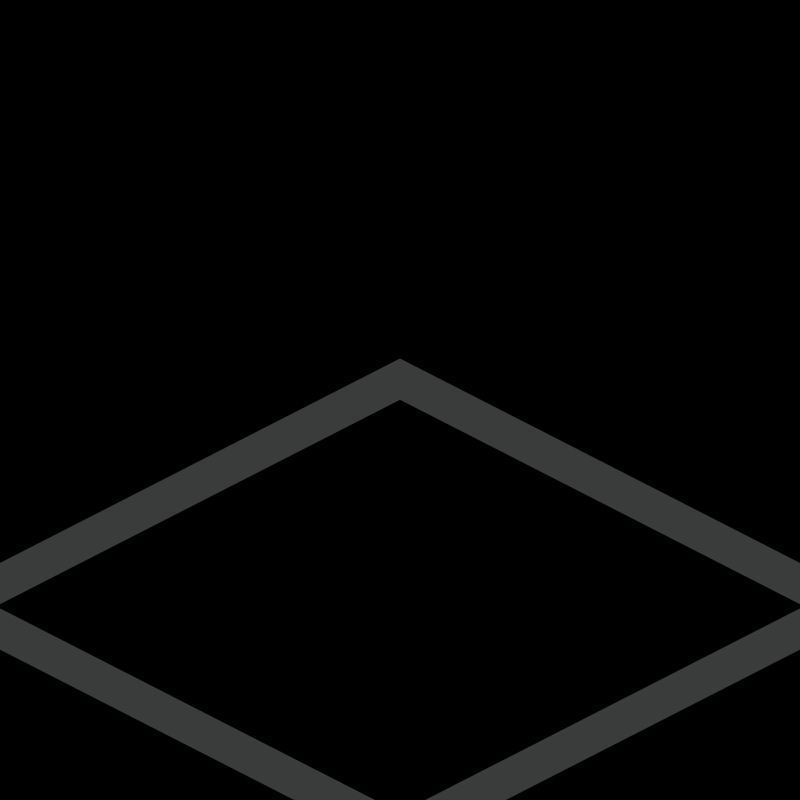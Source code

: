 # Source: tileselection.blend  (saved by Blender 2.59.0; exported with 4.5.12 LTS)
import bpy
from mathutils import Matrix  # noqa: F401  (used for matrix-valued properties, if any)

bpy.ops.wm.read_factory_settings(use_empty=True)
scene = bpy.context.scene
scene.name = '8ViewVehicle'

# ---- collections
col_collection_1 = bpy.data.collections.new('Collection 1'); scene.collection.children.link(col_collection_1)
col_collection_20 = bpy.data.collections.new('Collection 20'); scene.collection.children.link(col_collection_20)
col_collection_20.hide_render = True
col_collection_20.hide_viewport = True

# ---- materials (node trees are filled in below, after node groups)
mat_tileseletex = bpy.data.materials.new('TileSeleTex')
mat_tileseletex.alpha_threshold = 0.0
mat_tileseletex.diffuse_color = (0.827, 0.859, 0.859, 1.0)
mat_tileseletex.roughness = 0.5
mat_tileseletex.specular_intensity = 0.0
mat_tileseletex.line_color = (0.0, 0.0, 0.0, 1.0)
mat_invisible = bpy.data.materials.new('Invisible')
mat_invisible.alpha_threshold = 0.0
mat_invisible.roughness = 0.5
mat_invisible.specular_intensity = 0.0
mat_shadow = bpy.data.materials.new('Shadow')
mat_shadow.alpha_threshold = 0.0
mat_shadow.preview_render_type = 'FLAT'
mat_shadow.diffuse_color = (1.0, 1.0, 1.0, 1.0)
mat_shadow.roughness = 0.5
mat_shadow.line_color = (0.0, 0.0, 0.0, 0.3)

# ---- material node trees

# ---- world
world_world = bpy.data.worlds.new('World'); scene.world = world_world
world_world.color = (0.0, 0.0, 0.0)
world_world.use_sun_shadow = False
world_world.sun_shadow_jitter_overblur = 0.0
world_world.cycles.sampling_method = 'MANUAL'
world_world.cycles.sample_map_resolution = 256

# ---- cameras
cam_camera = bpy.data.cameras.new('Camera')
cam_camera.type = 'ORTHO'
cam_camera.passepartout_alpha = 0.2
cam_camera.clip_end = 100.0
cam_camera.lens = 35.0
cam_camera.ortho_scale = 2.8
cam_camera.show_passepartout = False
cam_camera.show_safe_areas = True
cam_camera.dof.focus_distance = 0.0
cam_camera.dof.aperture_fstop = 128.0

# ---- lights
light_sun = bpy.data.lights.new('Sun', 'SUN')
light_sun.transmission_factor = 0.0
light_sun.angle = 1.571
light_sun.energy = 1.0
light_sun.shadow_buffer_clip_start = 0.5
light_sun.shadow_soft_size = 1.0
light_sun.shadow_cascade_max_distance = 1000.0
light_sun.cycles.use_multiple_importance_sampling = False

# ---- meshes
me_plane_010 = bpy.data.meshes.new('Plane.010')
me_plane_010.from_pydata([(1.0, 1.0, 0.8), (1.0, -1.0, 0.0), (-1.0, -1.0, 0.8), (-1.0, 1.0, 1.6), (-1.0, 1.2, 1.6), (1.0, 1.2, 0.8), (1.2, 1.2, 0.8), (1.2, -1.0, 0.0), (1.2, 1.0, 0.8), (1.2, -1.2, 0.0), (-1.0, -1.2, 0.8), (1.0, -1.2, 0.0), (-1.2, -1.2, 0.8), (-1.2, 1.2, 1.6), (-1.2, 1.0, 1.6), (-1.2, -1.0, 0.8)], [], [(0, 3, 2, 1), (3, 0, 5, 4), (5, 0, 8, 6), (0, 1, 7, 8), (7, 1, 11, 9), (1, 2, 10, 11), (10, 2, 15, 12), (3, 4, 13, 14), (2, 3, 14, 15)])
_uv = me_plane_010.uv_layers.new(name='UVTex')
_uv.uv.foreach_set('vector', [0.157, 0.1036, 0.8985, 0.09633, 0.8417, 0.8415, 0.1011, 0.8477, 0.8985, 0.09633, 0.157, 0.1036, 0.1611, 0.004939, 0.9022, 1.192e-06, 0.1611, 0.004939, 0.157, 0.1036, 0.05862, 0.09749, 0.06356, 0.0, 0.157, 0.1036, 0.1011, 0.8477, 0.005528, 0.8415, 0.05862, 0.09749, 0.005528, 0.8415, 0.1011, 0.8477, 0.09684, 0.9439, 0.0, 0.9383, 0.1011, 0.8477, 0.8417, 0.8415, 0.8375, 0.9401, 0.09684, 0.9439, 0.8375, 0.9401, 0.8417, 0.8415, 0.9401, 0.8477, 0.935, 0.9452, 0.8985, 0.09633, 0.9022, 1.192e-06, 1.0, 0.005166, 0.9942, 0.103, 0.8417, 0.8415, 0.8985, 0.09633, 0.9942, 0.103, 0.9401, 0.8477])
me_plane_010.materials.append(mat_tileseletex)
me_plane_010.use_remesh_preserve_volume = False
me_plane_010.use_remesh_preserve_attributes = False
me_plane_010.use_mirror_vertex_groups = False
me_plane_010.update()
me_plane_009 = bpy.data.meshes.new('Plane.009')
me_plane_009.from_pydata([(1.0, 1.0, 0.8), (1.0, -1.0, 0.8), (-1.0, -1.0, 0.0), (-1.0, 1.0, 0.8), (-1.0, 1.2, 0.8), (1.0, 1.2, 0.8), (1.2, 1.2, 0.8), (1.2, -1.0, 0.8), (1.2, 1.0, 0.8), (1.2, -1.2, 0.8), (-1.0, -1.2, 0.0), (1.0, -1.2, 0.8), (-1.2, -1.2, 0.0), (-1.2, 1.2, 0.8), (-1.2, 1.0, 0.8), (-1.2, -1.0, 0.0)], [], [(3, 0, 5, 4), (5, 0, 8, 6), (0, 1, 7, 8), (7, 1, 11, 9), (1, 2, 10, 11), (10, 2, 15, 12), (3, 4, 13, 14), (2, 3, 14, 15), (0, 3, 1), (3, 2, 1)])
_uv = me_plane_009.uv_layers.new(name='UVTex')
_uv.uv.foreach_set('vector', [0.8645, 0.102, 0.1075, 0.1002, 0.1092, 0.002015, 0.8652, 0.0008203, 0.1092, 0.002015, 0.1075, 0.1002, 0.008865, 0.09837, 0.01088, 0.0, 0.1075, 0.1002, 0.1053, 0.856, 0.005013, 0.8527, 0.008865, 0.09837, 0.005013, 0.8527, 0.1053, 0.856, 0.1008, 0.9585, 0.0, 0.9535, 0.1053, 0.856, 0.8972, 0.8881, 0.894, 0.9906, 0.1008, 0.9585, 0.894, 0.9906, 0.8972, 0.8881, 1.0, 0.8891, 0.9978, 0.9928, 0.8645, 0.102, 0.8652, 0.0008203, 0.9665, 4.712e-08, 0.9676, 0.1009, 0.8972, 0.8881, 0.8645, 0.102, 0.9676, 0.1009, 1.0, 0.8891, 0.1075, 0.1002, 0.8645, 0.102, 0.1053, 0.856, 0.8645, 0.102, 0.8972, 0.8881, 0.1053, 0.856])
me_plane_009.materials.append(mat_tileseletex)
me_plane_009.use_remesh_preserve_volume = False
me_plane_009.use_remesh_preserve_attributes = False
me_plane_009.use_mirror_vertex_groups = False
me_plane_009.update()
me_plane_007 = bpy.data.meshes.new('Plane.007')
me_plane_007.from_pydata([(1.0, 1.0, 0.0), (1.0, -1.0, 0.8), (-1.0, -1.0, 0.0), (-1.0, 1.0, 0.8), (-1.0, 1.2, 0.8), (1.0, 1.2, 0.0), (1.2, 1.2, 0.0), (1.2, -1.0, 0.8), (1.2, 1.0, 0.0), (1.2, -1.2, 0.8), (-1.0, -1.2, 0.0), (1.0, -1.2, 0.8), (-1.2, -1.2, 0.0), (-1.2, 1.2, 0.8), (-1.2, 1.0, 0.8), (-1.2, -1.0, 0.0)], [], [(3, 0, 5, 4), (5, 0, 8, 6), (0, 1, 7, 8), (7, 1, 11, 9), (1, 2, 10, 11), (10, 2, 15, 12), (3, 4, 13, 14), (2, 3, 14, 15), (0, 3, 2), (0, 2, 1)])
_uv = me_plane_007.uv_layers.new(name='UVTex')
_uv.uv.foreach_set('vector', [0.8985, 0.09633, 0.157, 0.1036, 0.161, 0.004941, 0.9022, 0.0, 0.161, 0.004941, 0.157, 0.1036, 0.05862, 0.0975, 0.06356, 2.288e-06, 0.157, 0.1036, 0.1011, 0.8477, 0.005528, 0.8415, 0.05862, 0.0975, 0.005528, 0.8415, 0.1011, 0.8477, 0.09684, 0.9439, 0.0, 0.9383, 0.1011, 0.8477, 0.8417, 0.8415, 0.8375, 0.9401, 0.09684, 0.9439, 0.8375, 0.9401, 0.8417, 0.8415, 0.9401, 0.8477, 0.935, 0.9452, 0.8985, 0.09633, 0.9022, 0.0, 1.0, 0.005165, 0.9942, 0.103, 0.8417, 0.8415, 0.8985, 0.09633, 0.9942, 0.103, 0.9401, 0.8477, 0.157, 0.1036, 0.8985, 0.09633, 0.8417, 0.8415, 0.157, 0.1036, 0.8417, 0.8415, 0.1011, 0.8477])
me_plane_007.materials.append(mat_tileseletex)
me_plane_007.use_remesh_preserve_volume = False
me_plane_007.use_remesh_preserve_attributes = False
me_plane_007.use_mirror_vertex_groups = False
me_plane_007.update()
me_plane_006 = bpy.data.meshes.new('Plane.006')
me_plane_006.from_pydata([(1.0, 1.0, 0.8), (1.0, -1.0, 0.0), (-1.0, -1.0, 0.0), (-1.0, 1.0, 0.8), (-1.0, 1.2, 0.8), (1.0, 1.2, 0.8), (1.2, 1.2, 0.8), (1.2, -1.0, 0.0), (1.2, 1.0, 0.8), (1.2, -1.2, 0.0), (-1.0, -1.2, 0.0), (1.0, -1.2, 0.0), (-1.2, -1.2, 0.0), (-1.2, 1.2, 0.8), (-1.2, 1.0, 0.8), (-1.2, -1.0, 0.0)], [], [(0, 3, 2, 1), (3, 0, 5, 4), (5, 0, 8, 6), (0, 1, 7, 8), (7, 1, 11, 9), (1, 2, 10, 11), (10, 2, 15, 12), (3, 4, 13, 14), (2, 3, 14, 15)])
_uv = me_plane_006.uv_layers.new(name='UVTex')
_uv.uv.foreach_set('vector', [0.1028, 0.1031, 0.865, 0.1017, 0.8706, 0.8969, 0.1084, 0.8988, 0.865, 0.1017, 0.1028, 0.1031, 0.104, 0.002106, 0.8667, 0.0004901, 0.104, 0.002106, 0.1028, 0.1031, 0.0, 0.1019, 0.002106, 0.0, 0.1028, 0.1031, 0.1084, 0.8988, 0.005825, 0.8973, 0.0, 0.1019, 0.005825, 0.8973, 0.1084, 0.8988, 0.1069, 1.0, 0.005036, 0.9992, 0.1084, 0.8988, 0.8706, 0.8969, 0.8694, 0.9979, 0.1069, 1.0, 0.8694, 0.9979, 0.8706, 0.8969, 0.9734, 0.8981, 0.9713, 1.0, 0.865, 0.1017, 0.8667, 0.0004901, 0.9685, 0.001521, 0.9675, 0.1031, 0.8706, 0.8969, 0.865, 0.1017, 0.9675, 0.1031, 0.9734, 0.8981])
me_plane_006.materials.append(mat_tileseletex)
me_plane_006.use_remesh_preserve_volume = False
me_plane_006.use_remesh_preserve_attributes = False
me_plane_006.use_mirror_vertex_groups = False
me_plane_006.update()
me_plane_005 = bpy.data.meshes.new('Plane.005')
me_plane_005.from_pydata([(1.0, 1.0, 0.0), (1.0, -1.0, 0.0), (-1.0, -1.0, 0.0), (-1.0, 1.0, 0.8), (-1.0, 1.2, 0.8), (1.0, 1.2, 0.0), (1.2, 1.2, 0.0), (1.2, -1.0, 0.0), (1.2, 1.0, 0.0), (1.2, -1.2, 0.0), (-1.0, -1.2, 0.0), (1.0, -1.2, 0.0), (-1.2, -1.2, 0.0), (-1.2, 1.2, 0.8), (-1.2, 1.0, 0.8), (-1.2, -1.0, 0.0)], [], [(3, 0, 5, 4), (5, 0, 8, 6), (0, 1, 7, 8), (7, 1, 11, 9), (1, 2, 10, 11), (10, 2, 15, 12), (3, 4, 13, 14), (2, 3, 14, 15), (0, 3, 2), (0, 2, 1)])
_uv = me_plane_005.uv_layers.new(name='UVTex')
_uv.uv.foreach_set('vector', [0.8897, 0.1029, 0.1022, 0.1344, 0.1017, 0.03111, 0.8904, 0.0, 0.1017, 0.03111, 0.1022, 0.1344, 0.0012, 0.134, 4.868e-08, 0.03231, 0.1022, 0.1344, 0.1002, 0.891, 0.002115, 0.8891, 0.0012, 0.134, 0.002115, 0.8891, 0.1002, 0.891, 0.09822, 0.9895, 0.0, 0.9874, 0.1002, 0.891, 0.8549, 0.8945, 0.8513, 0.9947, 0.09822, 0.9895, 0.8513, 0.9947, 0.8549, 0.8945, 0.9572, 0.8993, 0.9519, 1.0, 0.8897, 0.1029, 0.8904, 0.0, 0.9951, 0.002151, 0.9922, 0.1069, 0.8549, 0.8945, 0.8897, 0.1029, 0.9922, 0.1069, 0.9572, 0.8993, 0.1022, 0.1344, 0.8897, 0.1029, 0.8549, 0.8945, 0.1022, 0.1344, 0.8549, 0.8945, 0.1002, 0.891])
me_plane_005.materials.append(mat_tileseletex)
me_plane_005.use_remesh_preserve_volume = False
me_plane_005.use_remesh_preserve_attributes = False
me_plane_005.use_mirror_vertex_groups = False
me_plane_005.update()
me_plane_004 = bpy.data.meshes.new('Plane.004')
me_plane_004.from_pydata([(1.0, 1.0, 0.0), (1.0, -1.0, 0.0), (-1.0, -1.0, 0.0), (-1.0, 1.0, 0.0), (-1.0, 1.2, 0.0), (1.0, 1.2, 0.0), (1.2, 1.2, 0.0), (1.2, -1.0, 0.0), (1.2, 1.0, 0.0), (1.2, -1.2, 0.0), (-1.0, -1.2, 0.0), (1.0, -1.2, 0.0), (-1.2, -1.2, 0.0), (-1.2, 1.2, 0.0), (-1.2, 1.0, 0.0), (-1.2, -1.0, 0.0)], [], [(0, 3, 2, 1), (3, 0, 5, 4), (5, 0, 8, 6), (0, 1, 7, 8), (7, 1, 11, 9), (1, 2, 10, 11), (10, 2, 15, 12), (3, 4, 13, 14), (2, 3, 14, 15)])
_uv = me_plane_004.uv_layers.new(name='UVTex')
_uv.uv.foreach_set('vector', [0.1036, 0.1049, 0.8936, 0.1038, 0.8964, 0.8939, 0.1062, 0.8952, 0.8936, 0.1038, 0.1036, 0.1049, 0.105, 0.001527, 0.8951, 0.0002753, 0.105, 0.001527, 0.1036, 0.1049, 0.0, 0.1035, 0.001527, 0.0, 0.1036, 0.1049, 0.1062, 0.8952, 0.002787, 0.8938, 0.0, 0.1035, 0.002787, 0.8938, 0.1062, 0.8952, 0.1048, 0.9988, 0.001278, 0.9972, 0.1062, 0.8952, 0.8964, 0.8939, 0.895, 0.9973, 0.1048, 0.9988, 0.895, 0.9973, 0.8964, 0.8939, 1.0, 0.8952, 0.9985, 0.9988, 0.8936, 0.1038, 0.8951, 0.0002753, 0.9984, 0.001782, 0.997, 0.1051, 0.8964, 0.8939, 0.8936, 0.1038, 0.997, 0.1051, 1.0, 0.8952])
me_plane_004.materials.append(mat_tileseletex)
me_plane_004.use_remesh_preserve_volume = False
me_plane_004.use_remesh_preserve_attributes = False
me_plane_004.use_mirror_vertex_groups = False
me_plane_004.update()
me_plane = bpy.data.meshes.new('Plane')
me_plane.from_pydata([(1.0, 1.0, 0.0), (1.0, -1.0, 0.0), (-1.0, -1.0, 0.0), (-1.0, 1.0, 0.0)], [], [(0, 3, 2, 1)])
me_plane.materials.append(mat_invisible)
me_plane.use_remesh_preserve_volume = False
me_plane.use_remesh_preserve_attributes = False
me_plane.use_mirror_vertex_groups = False
me_plane.update()
me_tilemarker = bpy.data.meshes.new('TileMarker')
me_tilemarker.from_pydata([(1.0, 1.0, 0.0), (1.0, -1.0, 0.0), (-1.0, -1.0, 0.0), (-1.0, 1.0, 0.0)], [], [(0, 3, 2, 1)])
me_tilemarker.materials.append(mat_shadow)
me_tilemarker.use_remesh_preserve_volume = False
me_tilemarker.use_remesh_preserve_attributes = False
me_tilemarker.use_mirror_vertex_groups = False
me_tilemarker.update()

# ---- objects
ob_empty = bpy.data.objects.new('Empty', None)
ob_plane_006 = bpy.data.objects.new('Plane.006', me_plane_010)
ob_plane_005 = bpy.data.objects.new('Plane.005', me_plane_009)
ob_plane_004 = bpy.data.objects.new('Plane.004', me_plane_007)
ob_plane_003 = bpy.data.objects.new('Plane.003', me_plane_006)
ob_plane_002 = bpy.data.objects.new('Plane.002', me_plane_005)
ob_plane_001 = bpy.data.objects.new('Plane.001', me_plane_004)
ob_plane = bpy.data.objects.new('Plane', me_plane)
ob_rotationcontrol = bpy.data.objects.new('RotationControl', None)
ob_cameratarget = bpy.data.objects.new('CameraTarget', None)
ob_camera = bpy.data.objects.new('Camera', cam_camera)
ob_sun = bpy.data.objects.new('Sun', light_sun)
ob_tilemarker = bpy.data.objects.new('TileMarker', me_tilemarker)

# ---- transforms, parenting, visibility, modifiers, constraints
ob_empty.location = (0.0, 0.0, 0.0)
ob_empty.empty_image_offset = (0.0, 0.0)
ob_empty.lineart.crease_threshold = 0.0
ob_plane_006.parent = ob_empty
ob_plane_006.location = (0.0, 25.0, 0.0)
ob_plane_006.lineart.crease_threshold = 0.0
ob_plane_005.parent = ob_empty
ob_plane_005.location = (0.0, 20.0, 0.0)
ob_plane_005.lineart.crease_threshold = 0.0
ob_plane_004.parent = ob_empty
ob_plane_004.location = (0.0, 15.0, 0.0)
ob_plane_004.lineart.crease_threshold = 0.0
ob_plane_003.parent = ob_empty
ob_plane_003.location = (0.0, 10.0, 0.0)
ob_plane_003.lineart.crease_threshold = 0.0
ob_plane_002.parent = ob_empty
ob_plane_002.location = (0.0, 5.0, 0.0)
ob_plane_002.lineart.crease_threshold = 0.0
ob_plane_001.parent = ob_empty
ob_plane_001.location = (0.0, 0.0, 0.0)
ob_plane_001.lineart.crease_threshold = 0.0
ob_plane.location = (3.725e-08, 0.0, 0.0)
ob_plane.display_type = 'WIRE'
ob_plane.lineart.crease_threshold = 0.0
ob_rotationcontrol.location = (0.0, 0.0, 0.0)
ob_rotationcontrol.lock_rotations_4d = False
ob_rotationcontrol.empty_display_type = 'ARROWS'
ob_rotationcontrol.empty_image_offset = (0.0, 0.0)
ob_rotationcontrol.lineart.crease_threshold = 0.0
ob_cameratarget.parent = ob_rotationcontrol
ob_cameratarget.location = (0.0, 0.0, 0.84)
ob_cameratarget.lock_rotations_4d = False
ob_cameratarget.empty_display_type = 'ARROWS'
ob_cameratarget.empty_image_offset = (0.0, 0.0)
ob_cameratarget.lineart.crease_threshold = 0.0
ob_camera.parent = ob_cameratarget
ob_camera.location = (5.946, -5.946, 5.0)
ob_camera.lock_rotations_4d = False
ob_camera.empty_display_type = 'ARROWS'
ob_camera.color = (0.0, 0.0, 0.0, 1.0)
ob_camera.lineart.crease_threshold = 0.0
_c = ob_camera.constraints.new('TRACK_TO'); _c.name = 'Const'
_c.target = ob_cameratarget
ob_sun.parent = ob_rotationcontrol
ob_sun.location = (4.0, 1.0, 7.0)
ob_sun.lock_rotations_4d = False
ob_sun.empty_display_type = 'ARROWS'
ob_sun.color = (0.0, 0.0, 0.0, 1.0)
ob_sun.lineart.crease_threshold = 0.0
_c = ob_sun.constraints.new('TRACK_TO'); _c.name = 'Const'
_c.target = ob_rotationcontrol
ob_tilemarker.location = (0.0, 0.0, 0.0)
ob_tilemarker.scale = (0.9998, 1.0, 1.0)
ob_tilemarker.lock_rotations_4d = False
ob_tilemarker.empty_display_type = 'ARROWS'
ob_tilemarker.lineart.crease_threshold = 0.0

# ---- collection membership
col_collection_1.objects.link(ob_empty)
col_collection_1.objects.link(ob_plane_006)
col_collection_1.objects.link(ob_plane_005)
col_collection_1.objects.link(ob_plane_004)
col_collection_1.objects.link(ob_plane_003)
col_collection_1.objects.link(ob_plane_002)
col_collection_1.objects.link(ob_plane_001)
col_collection_1.objects.link(ob_plane)
col_collection_1.objects.link(ob_rotationcontrol)
col_collection_1.objects.link(ob_cameratarget)
col_collection_1.objects.link(ob_camera)
col_collection_1.objects.link(ob_sun)
col_collection_20.objects.link(ob_tilemarker)

# ---- scene / render settings (as saved in the file)
scene.camera = ob_camera
scene.frame_start = 1; scene.frame_end = 24; scene.frame_set(1)
scene.render.engine = 'BLENDER_EEVEE_NEXT'
scene.render.image_settings.compression = 90
scene.render.resolution_x = 2048
scene.render.resolution_y = 2048
scene.render.resolution_percentage = 50
scene.render.pixel_aspect_x = 100.0
scene.render.pixel_aspect_y = 100.0
scene.render.fps = 8
scene.render.dither_intensity = 0.0
scene.render.use_sequencer = False
scene.render.bake_margin = 2
scene.render.bake_bias = 0.0
scene.render.use_stamp_time = False
scene.render.use_stamp_date = False
scene.render.use_stamp_frame = False
scene.render.use_stamp_camera = False
scene.render.use_stamp_scene = False
scene.render.use_stamp_filename = False
scene.render.use_stamp_render_time = False
scene.render.stamp_font_size = 8
scene.cycles.use_denoising = False
scene.cycles.samples = 10
scene.cycles.sampling_pattern = 'TABULATED_SOBOL'
scene.cycles.light_sampling_threshold = 0.0
scene.cycles.use_adaptive_sampling = False
scene.cycles.use_light_tree = False
scene.cycles.blur_glossy = 0.0
scene.cycles.volume_bounces = 1
scene.cycles.pixel_filter_type = 'GAUSSIAN'
scene.cycles.sample_clamp_indirect = 0.0
scene.view_settings.view_transform = 'Raw'
bpy.context.view_layer.update()
